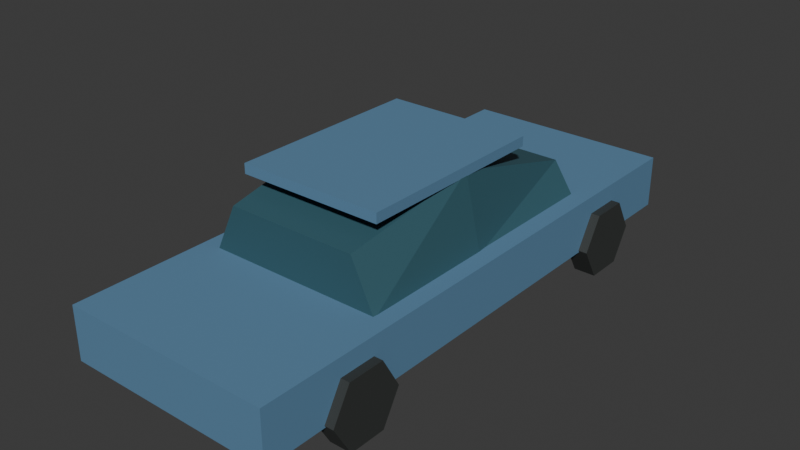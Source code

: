 # Source: sedan_far.blend  (saved by Blender 5.2.45; exported with 4.5.12 LTS)
import bpy
from mathutils import Matrix  # noqa: F401  (used for matrix-valued properties, if any)

bpy.ops.wm.read_factory_settings(use_empty=True)
scene = bpy.context.scene
scene.name = 'Scene'

# ---- collections
col_collection = bpy.data.collections.new('Collection'); scene.collection.children.link(col_collection)

# ---- materials (node trees are filled in below, after node groups)
mat_traffic_blue = bpy.data.materials.new('traffic_blue')
mat_traffic_blue.diffuse_color = (0.11, 0.24, 0.38, 1.0)
mat_traffic_rubber = bpy.data.materials.new('traffic_rubber')
mat_traffic_rubber.diffuse_color = (0.035, 0.039, 0.037, 1.0)
mat_traffic_glass = bpy.data.materials.new('traffic_glass')
mat_traffic_glass.diffuse_color = (0.035, 0.11, 0.14, 1.0)

# ---- material node trees
mat_traffic_blue.use_nodes = True; mat_traffic_blue.node_tree.nodes.clear()
_N = mat_traffic_blue.node_tree.nodes; _L = mat_traffic_blue.node_tree.links
n0 = _N.new('ShaderNodeBsdfPrincipled'); n0.name = 'Principled BSDF'; n0.location = (-200, 100)
n0.inputs[0].default_value = (0.11, 0.24, 0.38, 1.0)
n0.inputs[2].default_value = 0.62
n0.inputs[10].default_value = 0.005
n1 = _N.new('ShaderNodeOutputMaterial'); n1.name = 'Material Output'; n1.location = (200, 100)
_L.new(n0.outputs[0], n1.inputs[0])
n1.is_active_output = True
mat_traffic_rubber.use_nodes = True; mat_traffic_rubber.node_tree.nodes.clear()
_N = mat_traffic_rubber.node_tree.nodes; _L = mat_traffic_rubber.node_tree.links
n0 = _N.new('ShaderNodeBsdfPrincipled'); n0.name = 'Principled BSDF'; n0.location = (-200, 100)
n0.inputs[0].default_value = (0.035, 0.039, 0.037, 1.0)
n0.inputs[2].default_value = 0.62
n0.inputs[10].default_value = 0.005
n1 = _N.new('ShaderNodeOutputMaterial'); n1.name = 'Material Output'; n1.location = (200, 100)
_L.new(n0.outputs[0], n1.inputs[0])
n1.is_active_output = True
mat_traffic_glass.use_nodes = True; mat_traffic_glass.node_tree.nodes.clear()
_N = mat_traffic_glass.node_tree.nodes; _L = mat_traffic_glass.node_tree.links
n0 = _N.new('ShaderNodeBsdfPrincipled'); n0.name = 'Principled BSDF'; n0.location = (-200, 100)
n0.inputs[0].default_value = (0.035, 0.11, 0.14, 1.0)
n0.inputs[2].default_value = 0.62
n0.inputs[10].default_value = 0.005
n1 = _N.new('ShaderNodeOutputMaterial'); n1.name = 'Material Output'; n1.location = (200, 100)
_L.new(n0.outputs[0], n1.inputs[0])
n1.is_active_output = True

# ---- world
world_world = bpy.data.worlds.new('World'); scene.world = world_world
world_world.use_nodes = True; world_world.node_tree.nodes.clear()
_N = world_world.node_tree.nodes; _L = world_world.node_tree.links
n0 = _N.new('ShaderNodeOutputWorld'); n0.name = 'World Output'; n0.location = (200, 100)
n1 = _N.new('ShaderNodeBackground'); n1.name = 'Background'; n1.location = (-200, 100)
n1.inputs[0].default_value = (0.05088, 0.05088, 0.05088, 1.0)
_L.new(n1.outputs[0], n0.inputs[0])
n0.is_active_output = True
world_world.color = (0.05088, 0.05088, 0.05088)
world_world.sun_shadow_jitter_overblur = 0.0

# ---- meshes
me_cube = bpy.data.meshes.new('Cube')
me_cube.from_pydata([(-0.96, -2.5, -0.24), (-0.96, -2.5, 0.24), (-0.96, 2.5, -0.24), (-0.96, 2.5, 0.24), (0.96, -2.5, -0.24), (0.96, -2.5, 0.24), (0.96, 2.5, -0.24), (0.96, 2.5, 0.24)], [], [(0, 1, 3, 2), (2, 3, 7, 6), (6, 7, 5, 4), (4, 5, 1, 0), (2, 6, 4, 0), (7, 3, 1, 5)])
_uv = me_cube.uv_layers.new(name='UVMap')
_uv.uv.foreach_set('vector', [0.375, 0.0, 0.625, 0.0, 0.625, 0.25, 0.375, 0.25, 0.375, 0.25, 0.625, 0.25, 0.625, 0.5, 0.375, 0.5, 0.375, 0.5, 0.625, 0.5, 0.625, 0.75, 0.375, 0.75, 0.375, 0.75, 0.625, 0.75, 0.625, 1.0, 0.375, 1.0, 0.125, 0.5, 0.375, 0.5, 0.375, 0.75, 0.125, 0.75, 0.625, 0.5, 0.875, 0.5, 0.875, 0.75, 0.625, 0.75])
me_cube.materials.append(mat_traffic_blue)
me_cube.update()
me_cylinder = bpy.data.meshes.new('Cylinder')
me_cylinder.from_pydata([(-0.1, 0.34, 4.371e-09), (0.1, 0.34, -4.371e-09), (-0.1, 0.17, -0.2944), (0.1, 0.17, -0.2944), (-0.1, -0.17, -0.2944), (0.1, -0.17, -0.2944), (-0.1, -0.34, 4.371e-09), (0.1, -0.34, -4.371e-09), (-0.1, -0.17, 0.2944), (0.1, -0.17, 0.2944), (-0.1, 0.17, 0.2944), (0.1, 0.17, 0.2944)], [], [(0, 1, 3, 2), (2, 3, 5, 4), (4, 5, 7, 6), (6, 7, 9, 8), (3, 1, 11, 9, 7, 5), (8, 9, 11, 10), (10, 11, 1, 0), (0, 2, 4, 6, 8, 10)])
_uv = me_cylinder.uv_layers.new(name='UVMap')
_uv.uv.foreach_set('vector', [1.0, 0.5, 1.0, 1.0, 0.8333, 1.0, 0.8333, 0.5, 0.8333, 0.5, 0.8333, 1.0, 0.6667, 1.0, 0.6667, 0.5, 0.6667, 0.5, 0.6667, 1.0, 0.5, 1.0, 0.5, 0.5, 0.5, 0.5, 0.5, 1.0, 0.3333, 1.0, 0.3333, 0.5, 0.4578, 0.37, 0.25, 0.49, 0.04215, 0.37, 0.04215, 0.13, 0.25, 0.01, 0.4578, 0.13, 0.3333, 0.5, 0.3333, 1.0, 0.1667, 1.0, 0.1667, 0.5, 0.1667, 0.5, 0.1667, 1.0, -8.941e-08, 1.0, -8.941e-08, 0.5, 0.75, 0.49, 0.9578, 0.37, 0.9578, 0.13, 0.75, 0.01, 0.5422, 0.13, 0.5422, 0.37])
me_cylinder.materials.append(mat_traffic_rubber)
me_cylinder.update()
me_cylinder_001 = bpy.data.meshes.new('Cylinder.001')
me_cylinder_001.from_pydata([(-0.1, 0.34, 4.371e-09), (0.1, 0.34, -4.371e-09), (-0.1, 0.17, -0.2944), (0.1, 0.17, -0.2944), (-0.1, -0.17, -0.2944), (0.1, -0.17, -0.2944), (-0.1, -0.34, 4.371e-09), (0.1, -0.34, -4.371e-09), (-0.1, -0.17, 0.2944), (0.1, -0.17, 0.2944), (-0.1, 0.17, 0.2944), (0.1, 0.17, 0.2944)], [], [(0, 1, 3, 2), (2, 3, 5, 4), (4, 5, 7, 6), (6, 7, 9, 8), (3, 1, 11, 9, 7, 5), (8, 9, 11, 10), (10, 11, 1, 0), (0, 2, 4, 6, 8, 10)])
_uv = me_cylinder_001.uv_layers.new(name='UVMap')
_uv.uv.foreach_set('vector', [1.0, 0.5, 1.0, 1.0, 0.8333, 1.0, 0.8333, 0.5, 0.8333, 0.5, 0.8333, 1.0, 0.6667, 1.0, 0.6667, 0.5, 0.6667, 0.5, 0.6667, 1.0, 0.5, 1.0, 0.5, 0.5, 0.5, 0.5, 0.5, 1.0, 0.3333, 1.0, 0.3333, 0.5, 0.4578, 0.37, 0.25, 0.49, 0.04215, 0.37, 0.04215, 0.13, 0.25, 0.01, 0.4578, 0.13, 0.3333, 0.5, 0.3333, 1.0, 0.1667, 1.0, 0.1667, 0.5, 0.1667, 0.5, 0.1667, 1.0, -8.941e-08, 1.0, -8.941e-08, 0.5, 0.75, 0.49, 0.9578, 0.37, 0.9578, 0.13, 0.75, 0.01, 0.5422, 0.13, 0.5422, 0.37])
me_cylinder_001.materials.append(mat_traffic_rubber)
me_cylinder_001.update()
me_cylinder_002 = bpy.data.meshes.new('Cylinder.002')
me_cylinder_002.from_pydata([(-0.1, 0.34, 4.371e-09), (0.1, 0.34, -4.371e-09), (-0.1, 0.17, -0.2944), (0.1, 0.17, -0.2944), (-0.1, -0.17, -0.2944), (0.1, -0.17, -0.2944), (-0.1, -0.34, 4.371e-09), (0.1, -0.34, -4.371e-09), (-0.1, -0.17, 0.2944), (0.1, -0.17, 0.2944), (-0.1, 0.17, 0.2944), (0.1, 0.17, 0.2944)], [], [(0, 1, 3, 2), (2, 3, 5, 4), (4, 5, 7, 6), (6, 7, 9, 8), (3, 1, 11, 9, 7, 5), (8, 9, 11, 10), (10, 11, 1, 0), (0, 2, 4, 6, 8, 10)])
_uv = me_cylinder_002.uv_layers.new(name='UVMap')
_uv.uv.foreach_set('vector', [1.0, 0.5, 1.0, 1.0, 0.8333, 1.0, 0.8333, 0.5, 0.8333, 0.5, 0.8333, 1.0, 0.6667, 1.0, 0.6667, 0.5, 0.6667, 0.5, 0.6667, 1.0, 0.5, 1.0, 0.5, 0.5, 0.5, 0.5, 0.5, 1.0, 0.3333, 1.0, 0.3333, 0.5, 0.4578, 0.37, 0.25, 0.49, 0.04215, 0.37, 0.04215, 0.13, 0.25, 0.01, 0.4578, 0.13, 0.3333, 0.5, 0.3333, 1.0, 0.1667, 1.0, 0.1667, 0.5, 0.1667, 0.5, 0.1667, 1.0, -8.941e-08, 1.0, -8.941e-08, 0.5, 0.75, 0.49, 0.9578, 0.37, 0.9578, 0.13, 0.75, 0.01, 0.5422, 0.13, 0.5422, 0.37])
me_cylinder_002.materials.append(mat_traffic_rubber)
me_cylinder_002.update()
me_cylinder_003 = bpy.data.meshes.new('Cylinder.003')
me_cylinder_003.from_pydata([(-0.1, 0.34, 4.371e-09), (0.1, 0.34, -4.371e-09), (-0.1, 0.17, -0.2944), (0.1, 0.17, -0.2944), (-0.1, -0.17, -0.2944), (0.1, -0.17, -0.2944), (-0.1, -0.34, 4.371e-09), (0.1, -0.34, -4.371e-09), (-0.1, -0.17, 0.2944), (0.1, -0.17, 0.2944), (-0.1, 0.17, 0.2944), (0.1, 0.17, 0.2944)], [], [(0, 1, 3, 2), (2, 3, 5, 4), (4, 5, 7, 6), (6, 7, 9, 8), (3, 1, 11, 9, 7, 5), (8, 9, 11, 10), (10, 11, 1, 0), (0, 2, 4, 6, 8, 10)])
_uv = me_cylinder_003.uv_layers.new(name='UVMap')
_uv.uv.foreach_set('vector', [1.0, 0.5, 1.0, 1.0, 0.8333, 1.0, 0.8333, 0.5, 0.8333, 0.5, 0.8333, 1.0, 0.6667, 1.0, 0.6667, 0.5, 0.6667, 0.5, 0.6667, 1.0, 0.5, 1.0, 0.5, 0.5, 0.5, 0.5, 0.5, 1.0, 0.3333, 1.0, 0.3333, 0.5, 0.4578, 0.37, 0.25, 0.49, 0.04215, 0.37, 0.04215, 0.13, 0.25, 0.01, 0.4578, 0.13, 0.3333, 0.5, 0.3333, 1.0, 0.1667, 1.0, 0.1667, 0.5, 0.1667, 0.5, 0.1667, 1.0, -8.941e-08, 1.0, -8.941e-08, 0.5, 0.75, 0.49, 0.9578, 0.37, 0.9578, 0.13, 0.75, 0.01, 0.5422, 0.13, 0.5422, 0.37])
me_cylinder_003.materials.append(mat_traffic_rubber)
me_cylinder_003.update()
me_glass_cabin = bpy.data.meshes.new('Glass cabin')
me_glass_cabin.from_pydata([(-0.8064, -1.25, 0.78), (0.8064, -1.25, 0.78), (0.5952, -1.25, 1.23), (-0.5952, -1.25, 1.23), (-0.8064, 0.0, 0.78), (0.8064, 0.0, 0.78), (0.6528, 0.0, 1.45), (-0.6528, 0.0, 1.45), (-0.8064, 1.35, 0.78), (0.8064, 1.35, 0.78), (0.6144, 1.35, 1.07), (-0.6144, 1.35, 1.07)], [], [(3, 2, 1, 0), (0, 1, 5, 4), (1, 2, 6, 5), (2, 3, 7, 6), (3, 0, 4, 7), (4, 5, 9, 8), (5, 6, 10, 9), (6, 7, 11, 10), (7, 4, 8, 11), (8, 9, 10, 11)])
me_glass_cabin.materials.append(mat_traffic_glass)
me_glass_cabin.update()
me_cube_001 = bpy.data.meshes.new('Cube.001')
me_cube_001.from_pydata([(-0.6624, -0.9, -0.045), (-0.6624, -0.9, 0.045), (-0.6624, 0.9, -0.045), (-0.6624, 0.9, 0.045), (0.6624, -0.9, -0.045), (0.6624, -0.9, 0.045), (0.6624, 0.9, -0.045), (0.6624, 0.9, 0.045)], [], [(0, 1, 3, 2), (2, 3, 7, 6), (6, 7, 5, 4), (4, 5, 1, 0), (2, 6, 4, 0), (7, 3, 1, 5)])
_uv = me_cube_001.uv_layers.new(name='UVMap')
_uv.uv.foreach_set('vector', [0.375, 0.0, 0.625, 0.0, 0.625, 0.25, 0.375, 0.25, 0.375, 0.25, 0.625, 0.25, 0.625, 0.5, 0.375, 0.5, 0.375, 0.5, 0.625, 0.5, 0.625, 0.75, 0.375, 0.75, 0.375, 0.75, 0.625, 0.75, 0.625, 1.0, 0.375, 1.0, 0.125, 0.5, 0.375, 0.5, 0.375, 0.75, 0.125, 0.75, 0.625, 0.5, 0.875, 0.5, 0.875, 0.75, 0.625, 0.75])
me_cube_001.materials.append(mat_traffic_blue)
me_cube_001.update()

# ---- objects
ob_lower_body = bpy.data.objects.new('Lower body', me_cube)
ob_rubber_tire = bpy.data.objects.new('Rubber tire', me_cylinder)
ob_rubber_tire_001 = bpy.data.objects.new('Rubber tire.001', me_cylinder_001)
ob_rubber_tire_002 = bpy.data.objects.new('Rubber tire.002', me_cylinder_002)
ob_rubber_tire_003 = bpy.data.objects.new('Rubber tire.003', me_cylinder_003)
ob_glass_cabin = bpy.data.objects.new('Glass cabin', me_glass_cabin)
ob_solid_roof = bpy.data.objects.new('Solid roof', me_cube_001)

# ---- transforms, parenting, visibility, modifiers, constraints
ob_lower_body.location = (0.0, 0.0, 0.56)
ob_rubber_tire.location = (-0.9408, -1.6, 0.34)
ob_rubber_tire_001.location = (-0.9408, 1.6, 0.34)
ob_rubber_tire_002.location = (0.9408, -1.6, 0.34)
ob_rubber_tire_003.location = (0.9408, 1.6, 0.34)
ob_glass_cabin.location = (0.0, 0.0, 0.0)
ob_solid_roof.location = (0.0, -0.15, 1.45)

# ---- collection membership
col_collection.objects.link(ob_lower_body)
col_collection.objects.link(ob_rubber_tire)
col_collection.objects.link(ob_rubber_tire_001)
col_collection.objects.link(ob_rubber_tire_002)
col_collection.objects.link(ob_rubber_tire_003)
col_collection.objects.link(ob_glass_cabin)
col_collection.objects.link(ob_solid_roof)

# ---- scene / render settings (as saved in the file)
scene.frame_start = 1; scene.frame_end = 250; scene.frame_set(1)
scene.render.engine = 'BLENDER_EEVEE_NEXT'
scene.render.bake_bias = 0.0
scene.render.bake_samples = 0
scene.render.compositor_device = 'GPU'
scene.eevee.use_volume_custom_range = False
scene.eevee.fast_gi_thickness_near = 0.1
scene.eevee.fast_gi_thickness_far = 0.0
scene.eevee.ray_tracing_options.screen_trace_thickness = 0.1
bpy.context.view_layer.update()

# ---- added for rendering (the .blend has no active camera and no usable light): camera, sun
cam_auto = bpy.data.cameras.new('AutoCamera')
cam_auto.lens = 50.0
cam_auto.sensor_width = 36.0
cam_auto.clip_end = 1000.0
ob_auto_camera = bpy.data.objects.new('AutoCamera', cam_auto)
scene.collection.objects.link(ob_auto_camera)
ob_auto_camera.location = (5.18736, -6.22484, 4.92017)
ob_auto_camera.rotation_euler = (1.09748, -7.21219e-08, 0.694738)
scene.camera = ob_auto_camera
light_auto_sun = bpy.data.lights.new('AutoSun', 'SUN')
light_auto_sun.energy = 3.0
light_auto_sun.angle = 0.0523599
ob_auto_sun = bpy.data.objects.new('AutoSun', light_auto_sun)
scene.collection.objects.link(ob_auto_sun)
ob_auto_sun.rotation_euler = (0.872665, 0.174533, 0.523599)
bpy.context.view_layer.update()
